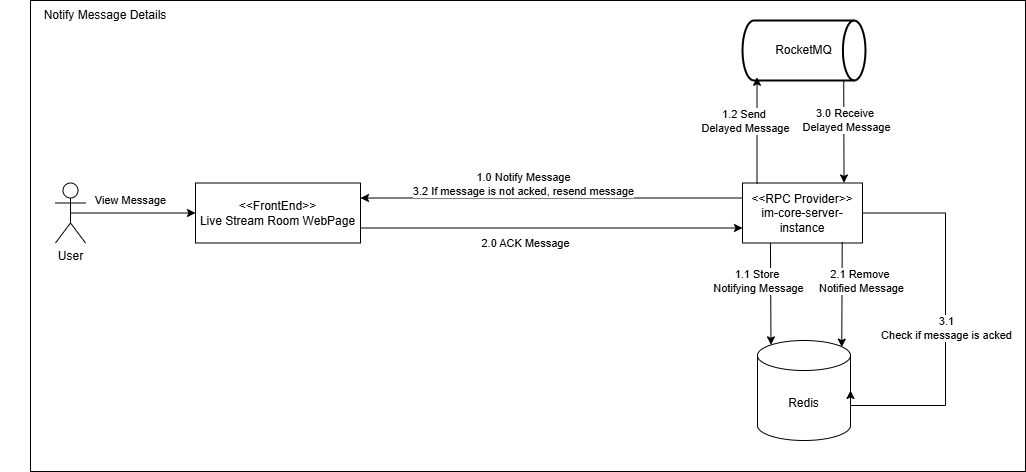

The diagram above was exported from draw.io. Its source (the exported page's mxGraphModel, read from the mxfile embedded in the PNG):
<mxGraphModel dx="2605" dy="1535" grid="1" gridSize="10" guides="1" tooltips="1" connect="1" arrows="1" fold="1" page="1" pageScale="1" pageWidth="827" pageHeight="1169" math="0" shadow="0">
  <root>
    <mxCell id="0" />
    <mxCell id="1" parent="0" />
    <mxCell id="Yh4aIIV_63C-7RssB9u8-185" value="" style="rounded=0;whiteSpace=wrap;html=1;" parent="1" vertex="1">
      <mxGeometry x="120" y="1070" width="995" height="471" as="geometry" />
    </mxCell>
    <mxCell id="Yh4aIIV_63C-7RssB9u8-169" value="Notify Message Details" style="text;html=1;align=center;verticalAlign=middle;whiteSpace=wrap;rounded=0;" parent="1" vertex="1">
      <mxGeometry x="90" y="1070" width="210" height="30" as="geometry" />
    </mxCell>
    <mxCell id="Yh4aIIV_63C-7RssB9u8-199" style="edgeStyle=orthogonalEdgeStyle;rounded=0;orthogonalLoop=1;jettySize=auto;html=1;exitX=1;exitY=0.75;exitDx=0;exitDy=0;entryX=0;entryY=0.75;entryDx=0;entryDy=0;" parent="1" source="Yh4aIIV_63C-7RssB9u8-170" target="Yh4aIIV_63C-7RssB9u8-180" edge="1">
      <mxGeometry relative="1" as="geometry" />
    </mxCell>
    <mxCell id="Yh4aIIV_63C-7RssB9u8-200" value="2.0 ACK Message" style="edgeLabel;html=1;align=center;verticalAlign=middle;resizable=0;points=[];" parent="Yh4aIIV_63C-7RssB9u8-199" connectable="0" vertex="1">
      <mxGeometry x="-0.2907" y="-2" relative="1" as="geometry">
        <mxPoint x="29" y="12" as="offset" />
      </mxGeometry>
    </mxCell>
    <mxCell id="Yh4aIIV_63C-7RssB9u8-170" value="&amp;lt;&amp;lt;FrontEnd&amp;gt;&amp;gt;&lt;div&gt;Live Stream Room WebPage&lt;/div&gt;" style="rounded=0;whiteSpace=wrap;html=1;" parent="1" vertex="1">
      <mxGeometry x="285" y="1252.5" width="165" height="60" as="geometry" />
    </mxCell>
    <mxCell id="Yh4aIIV_63C-7RssB9u8-171" style="edgeStyle=orthogonalEdgeStyle;rounded=0;orthogonalLoop=1;jettySize=auto;html=1;exitX=0.5;exitY=0.5;exitDx=0;exitDy=0;exitPerimeter=0;entryX=0;entryY=0.5;entryDx=0;entryDy=0;" parent="1" source="Yh4aIIV_63C-7RssB9u8-172" target="Yh4aIIV_63C-7RssB9u8-170" edge="1">
      <mxGeometry relative="1" as="geometry" />
    </mxCell>
    <mxCell id="Yh4aIIV_63C-7RssB9u8-172" value="User" style="shape=umlActor;verticalLabelPosition=bottom;verticalAlign=top;html=1;outlineConnect=0;" parent="1" vertex="1">
      <mxGeometry x="145" y="1252.5" width="30" height="60" as="geometry" />
    </mxCell>
    <mxCell id="Yh4aIIV_63C-7RssB9u8-178" style="edgeStyle=orthogonalEdgeStyle;rounded=0;orthogonalLoop=1;jettySize=auto;html=1;entryX=1;entryY=0.25;entryDx=0;entryDy=0;exitX=0;exitY=0.25;exitDx=0;exitDy=0;" parent="1" source="Yh4aIIV_63C-7RssB9u8-180" target="Yh4aIIV_63C-7RssB9u8-170" edge="1">
      <mxGeometry relative="1" as="geometry" />
    </mxCell>
    <mxCell id="Yh4aIIV_63C-7RssB9u8-179" value="1.0 Notify Message&lt;div&gt;3.2 If message is not acked, resend message&lt;/div&gt;" style="edgeLabel;html=1;align=center;verticalAlign=middle;resizable=0;points=[];" parent="Yh4aIIV_63C-7RssB9u8-178" connectable="0" vertex="1">
      <mxGeometry x="0.192" y="-3" relative="1" as="geometry">
        <mxPoint x="7" y="-12" as="offset" />
      </mxGeometry>
    </mxCell>
    <mxCell id="Yh4aIIV_63C-7RssB9u8-180" value="&lt;div&gt;&amp;lt;&amp;lt;RPC Provider&amp;gt;&amp;gt;&lt;/div&gt;&lt;div&gt;im-core-server-instance&lt;/div&gt;" style="rounded=0;whiteSpace=wrap;html=1;" parent="1" vertex="1">
      <mxGeometry x="832" y="1252.5" width="120" height="60" as="geometry" />
    </mxCell>
    <mxCell id="Yh4aIIV_63C-7RssB9u8-184" value="View Message" style="edgeLabel;html=1;align=center;verticalAlign=middle;resizable=0;points=[];" parent="1" connectable="0" vertex="1">
      <mxGeometry x="245.00157894736856" y="1272.5" as="geometry">
        <mxPoint x="-26" y="-4" as="offset" />
      </mxGeometry>
    </mxCell>
    <mxCell id="Yh4aIIV_63C-7RssB9u8-191" value="RocketMQ" style="strokeWidth=2;html=1;shape=mxgraph.flowchart.direct_data;whiteSpace=wrap;" parent="1" vertex="1">
      <mxGeometry x="832" y="1090" width="123" height="60" as="geometry" />
    </mxCell>
    <mxCell id="Yh4aIIV_63C-7RssB9u8-192" value="Redis" style="shape=cylinder3;whiteSpace=wrap;html=1;boundedLbl=1;backgroundOutline=1;size=15;" parent="1" vertex="1">
      <mxGeometry x="847" y="1410" width="93" height="100" as="geometry" />
    </mxCell>
    <mxCell id="Yh4aIIV_63C-7RssB9u8-193" style="rounded=0;orthogonalLoop=1;jettySize=auto;html=1;exitX=0.233;exitY=1;exitDx=0;exitDy=0;entryX=0.145;entryY=0;entryDx=0;entryDy=4.35;entryPerimeter=0;exitPerimeter=0;" parent="1" source="Yh4aIIV_63C-7RssB9u8-180" target="Yh4aIIV_63C-7RssB9u8-192" edge="1">
      <mxGeometry relative="1" as="geometry" />
    </mxCell>
    <mxCell id="Yh4aIIV_63C-7RssB9u8-194" value="1.1 Store&amp;nbsp;&lt;div&gt;Notifying Message&lt;/div&gt;" style="edgeLabel;html=1;align=center;verticalAlign=middle;resizable=0;points=[];" parent="Yh4aIIV_63C-7RssB9u8-193" connectable="0" vertex="1">
      <mxGeometry x="-0.2543" y="1" relative="1" as="geometry">
        <mxPoint x="-14" as="offset" />
      </mxGeometry>
    </mxCell>
    <mxCell id="Yh4aIIV_63C-7RssB9u8-195" style="rounded=0;orthogonalLoop=1;jettySize=auto;html=1;entryX=0.118;entryY=0.946;entryDx=0;entryDy=0;entryPerimeter=0;exitX=0.121;exitY=0.016;exitDx=0;exitDy=0;exitPerimeter=0;" parent="1" source="Yh4aIIV_63C-7RssB9u8-180" target="Yh4aIIV_63C-7RssB9u8-191" edge="1">
      <mxGeometry relative="1" as="geometry">
        <mxPoint x="847" y="1250" as="sourcePoint" />
        <mxPoint x="847.001" y="1150" as="targetPoint" />
      </mxGeometry>
    </mxCell>
    <mxCell id="Yh4aIIV_63C-7RssB9u8-196" value="1.2 Send&amp;nbsp;&lt;div&gt;Delayed Message&lt;/div&gt;" style="edgeLabel;html=1;align=center;verticalAlign=middle;resizable=0;points=[];" parent="Yh4aIIV_63C-7RssB9u8-195" connectable="0" vertex="1">
      <mxGeometry x="0.4782" y="-4" relative="1" as="geometry">
        <mxPoint x="-17" y="16" as="offset" />
      </mxGeometry>
    </mxCell>
    <mxCell id="Yh4aIIV_63C-7RssB9u8-197" style="rounded=0;orthogonalLoop=1;jettySize=auto;html=1;exitX=0.823;exitY=0.995;exitDx=0;exitDy=0;exitPerimeter=0;entryX=0.846;entryY=-0.001;entryDx=0;entryDy=0;entryPerimeter=0;" parent="1" source="Yh4aIIV_63C-7RssB9u8-191" target="Yh4aIIV_63C-7RssB9u8-180" edge="1">
      <mxGeometry relative="1" as="geometry">
        <mxPoint x="914" y="1250" as="targetPoint" />
      </mxGeometry>
    </mxCell>
    <mxCell id="Yh4aIIV_63C-7RssB9u8-198" value="3.0 Receive&amp;nbsp;&lt;div&gt;Delayed Message&lt;/div&gt;" style="edgeLabel;html=1;align=center;verticalAlign=middle;resizable=0;points=[];" parent="Yh4aIIV_63C-7RssB9u8-197" connectable="0" vertex="1">
      <mxGeometry x="-0.1592" relative="1" as="geometry">
        <mxPoint x="1" y="-3" as="offset" />
      </mxGeometry>
    </mxCell>
    <mxCell id="Yh4aIIV_63C-7RssB9u8-201" style="rounded=0;orthogonalLoop=1;jettySize=auto;html=1;entryX=0.906;entryY=0.066;entryDx=0;entryDy=0;entryPerimeter=0;exitX=0.831;exitY=0.986;exitDx=0;exitDy=0;exitPerimeter=0;" parent="1" source="Yh4aIIV_63C-7RssB9u8-180" target="Yh4aIIV_63C-7RssB9u8-192" edge="1">
      <mxGeometry relative="1" as="geometry" />
    </mxCell>
    <mxCell id="Yh4aIIV_63C-7RssB9u8-202" value="2.1 Remove&amp;nbsp;&lt;div&gt;Notified Message&lt;/div&gt;" style="edgeLabel;html=1;align=center;verticalAlign=middle;resizable=0;points=[];" parent="Yh4aIIV_63C-7RssB9u8-201" connectable="0" vertex="1">
      <mxGeometry x="-0.1685" y="-2" relative="1" as="geometry">
        <mxPoint x="20" y="-4" as="offset" />
      </mxGeometry>
    </mxCell>
    <mxCell id="Yh4aIIV_63C-7RssB9u8-203" style="edgeStyle=orthogonalEdgeStyle;rounded=0;orthogonalLoop=1;jettySize=auto;html=1;exitX=1;exitY=0.5;exitDx=0;exitDy=0;entryX=1;entryY=0.5;entryDx=0;entryDy=0;entryPerimeter=0;" parent="1" source="Yh4aIIV_63C-7RssB9u8-180" target="Yh4aIIV_63C-7RssB9u8-192" edge="1">
      <mxGeometry relative="1" as="geometry">
        <Array as="points">
          <mxPoint x="1035" y="1283" />
          <mxPoint x="1035" y="1475" />
        </Array>
      </mxGeometry>
    </mxCell>
    <mxCell id="Yh4aIIV_63C-7RssB9u8-204" value="3.1&lt;div&gt;Check if message is acked&lt;/div&gt;" style="edgeLabel;html=1;align=center;verticalAlign=middle;resizable=0;points=[];" parent="Yh4aIIV_63C-7RssB9u8-203" connectable="0" vertex="1">
      <mxGeometry x="-0.1443" y="1" relative="1" as="geometry">
        <mxPoint x="-1" y="32" as="offset" />
      </mxGeometry>
    </mxCell>
  </root>
</mxGraphModel>